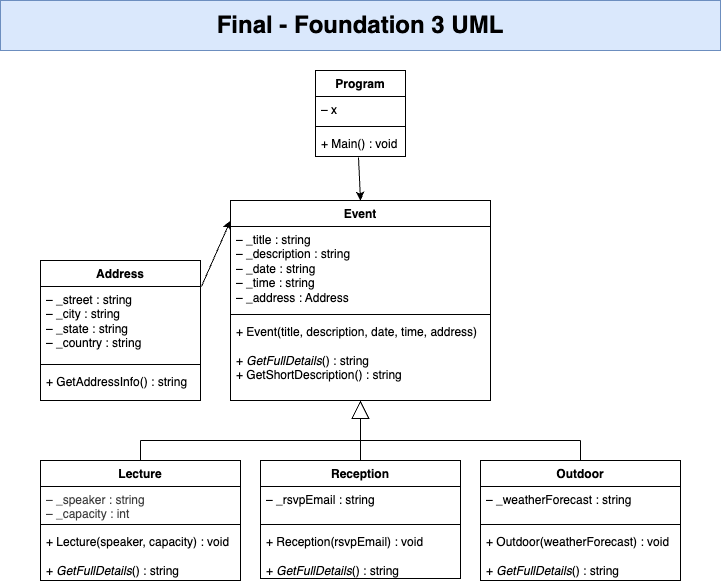

The diagram above was exported from draw.io. Its source (the exported page's mxGraphModel, read from the mxfile embedded in the PNG):
<mxGraphModel dx="1048" dy="995" grid="1" gridSize="10" guides="1" tooltips="1" connect="1" arrows="1" fold="1" page="0" pageScale="1" pageWidth="850" pageHeight="1100" math="0" shadow="0">
  <root>
    <mxCell id="0" />
    <mxCell id="1" parent="0" />
    <mxCell id="2" value="Program" style="swimlane;fontStyle=1;align=center;verticalAlign=top;childLayout=stackLayout;horizontal=1;startSize=26;horizontalStack=0;resizeParent=1;resizeParentMax=0;resizeLast=0;collapsible=1;marginBottom=0;whiteSpace=wrap;html=1;" parent="1" vertex="1">
      <mxGeometry x="435" y="-10" width="90" height="86" as="geometry" />
    </mxCell>
    <mxCell id="3" value="– x" style="text;strokeColor=none;fillColor=none;align=left;verticalAlign=top;spacingLeft=4;spacingRight=4;overflow=hidden;rotatable=0;points=[[0,0.5],[1,0.5]];portConstraint=eastwest;whiteSpace=wrap;html=1;" parent="2" vertex="1">
      <mxGeometry y="26" width="90" height="26" as="geometry" />
    </mxCell>
    <mxCell id="4" value="" style="line;strokeWidth=1;fillColor=none;align=left;verticalAlign=middle;spacingTop=-1;spacingLeft=3;spacingRight=3;rotatable=0;labelPosition=right;points=[];portConstraint=eastwest;strokeColor=inherit;" parent="2" vertex="1">
      <mxGeometry y="52" width="90" height="8" as="geometry" />
    </mxCell>
    <mxCell id="5" value="+ Main() : void" style="text;strokeColor=none;fillColor=none;align=left;verticalAlign=top;spacingLeft=4;spacingRight=4;overflow=hidden;rotatable=0;points=[[0,0.5],[1,0.5]];portConstraint=eastwest;whiteSpace=wrap;html=1;" parent="2" vertex="1">
      <mxGeometry y="60" width="90" height="26" as="geometry" />
    </mxCell>
    <mxCell id="34" style="edgeStyle=none;html=1;exitX=0.478;exitY=1.038;exitDx=0;exitDy=0;exitPerimeter=0;entryX=0.5;entryY=0;entryDx=0;entryDy=0;" parent="1" source="5" target="6" edge="1">
      <mxGeometry relative="1" as="geometry">
        <mxPoint x="520" y="70" as="targetPoint" />
      </mxGeometry>
    </mxCell>
    <mxCell id="6" value="Event" style="swimlane;fontStyle=1;align=center;verticalAlign=top;childLayout=stackLayout;horizontal=1;startSize=26;horizontalStack=0;resizeParent=1;resizeParentMax=0;resizeLast=0;collapsible=1;marginBottom=0;whiteSpace=wrap;html=1;" parent="1" vertex="1">
      <mxGeometry x="350" y="120" width="260" height="200" as="geometry" />
    </mxCell>
    <mxCell id="7" value="– _title : string&lt;div&gt;&lt;span style=&quot;color: rgb(0, 0, 0);&quot;&gt;– _description : string&lt;/span&gt;&lt;/div&gt;&lt;div&gt;&lt;span style=&quot;color: rgb(0, 0, 0);&quot;&gt;– _date : string&lt;/span&gt;&lt;span style=&quot;color: rgb(0, 0, 0);&quot;&gt;&lt;/span&gt;&lt;/div&gt;&lt;div&gt;&lt;span style=&quot;color: rgb(0, 0, 0);&quot;&gt;– _time : string&lt;/span&gt;&lt;span style=&quot;color: rgb(0, 0, 0);&quot;&gt;&lt;/span&gt;&lt;/div&gt;&lt;div&gt;&lt;span style=&quot;color: rgb(0, 0, 0);&quot;&gt;– _address : Address&lt;/span&gt;&lt;span style=&quot;color: rgb(0, 0, 0);&quot;&gt;&lt;/span&gt;&lt;/div&gt;" style="text;strokeColor=none;fillColor=none;align=left;verticalAlign=top;spacingLeft=4;spacingRight=4;overflow=hidden;rotatable=0;points=[[0,0.5],[1,0.5]];portConstraint=eastwest;whiteSpace=wrap;html=1;" parent="6" vertex="1">
      <mxGeometry y="26" width="260" height="84" as="geometry" />
    </mxCell>
    <mxCell id="8" value="" style="line;strokeWidth=1;fillColor=none;align=left;verticalAlign=middle;spacingTop=-1;spacingLeft=3;spacingRight=3;rotatable=0;labelPosition=right;points=[];portConstraint=eastwest;strokeColor=inherit;" parent="6" vertex="1">
      <mxGeometry y="110" width="260" height="8" as="geometry" />
    </mxCell>
    <mxCell id="9" value="+ Event(title, description, date, time, address)&lt;div&gt;&lt;br&gt;&lt;/div&gt;&lt;div&gt;+ &lt;i&gt;GetFullDetails&lt;/i&gt;() : string&lt;/div&gt;&lt;div&gt;+ GetShortDescription() : string&lt;/div&gt;" style="text;strokeColor=none;fillColor=none;align=left;verticalAlign=top;spacingLeft=4;spacingRight=4;overflow=hidden;rotatable=0;points=[[0,0.5],[1,0.5]];portConstraint=eastwest;whiteSpace=wrap;html=1;" parent="6" vertex="1">
      <mxGeometry y="118" width="260" height="82" as="geometry" />
    </mxCell>
    <mxCell id="42" style="edgeStyle=none;html=1;exitX=0.5;exitY=0;exitDx=0;exitDy=0;endArrow=none;endFill=0;" parent="1" source="22" edge="1">
      <mxGeometry relative="1" as="geometry">
        <mxPoint x="260" y="360" as="targetPoint" />
      </mxGeometry>
    </mxCell>
    <mxCell id="44" style="edgeStyle=none;html=1;endArrow=none;endFill=0;" parent="1" edge="1">
      <mxGeometry relative="1" as="geometry">
        <mxPoint x="260" y="360" as="targetPoint" />
        <mxPoint x="700" y="360" as="sourcePoint" />
      </mxGeometry>
    </mxCell>
    <mxCell id="22" value="Lecture" style="swimlane;fontStyle=1;align=center;verticalAlign=top;childLayout=stackLayout;horizontal=1;startSize=26;horizontalStack=0;resizeParent=1;resizeParentMax=0;resizeLast=0;collapsible=1;marginBottom=0;whiteSpace=wrap;html=1;" parent="1" vertex="1">
      <mxGeometry x="160" y="380" width="200" height="120" as="geometry" />
    </mxCell>
    <mxCell id="23" value="&lt;span style=&quot;color: rgb(63, 63, 63);&quot;&gt;– _speaker : string&lt;/span&gt;&lt;div&gt;&lt;span style=&quot;color: rgb(63, 63, 63);&quot;&gt;– _capacity : int&lt;/span&gt;&lt;/div&gt;" style="text;strokeColor=none;fillColor=none;align=left;verticalAlign=top;spacingLeft=4;spacingRight=4;overflow=hidden;rotatable=0;points=[[0,0.5],[1,0.5]];portConstraint=eastwest;whiteSpace=wrap;html=1;" parent="22" vertex="1">
      <mxGeometry y="26" width="200" height="34" as="geometry" />
    </mxCell>
    <mxCell id="24" value="" style="line;strokeWidth=1;fillColor=none;align=left;verticalAlign=middle;spacingTop=-1;spacingLeft=3;spacingRight=3;rotatable=0;labelPosition=right;points=[];portConstraint=eastwest;strokeColor=inherit;" parent="22" vertex="1">
      <mxGeometry y="60" width="200" height="8" as="geometry" />
    </mxCell>
    <mxCell id="25" value="&lt;div&gt;+ Lecture(speaker, capacity) : void&lt;/div&gt;&lt;div&gt;&lt;br&gt;&lt;/div&gt;+ &lt;i&gt;GetFullDetails&lt;/i&gt;() : string" style="text;strokeColor=none;fillColor=none;align=left;verticalAlign=top;spacingLeft=4;spacingRight=4;overflow=hidden;rotatable=0;points=[[0,0.5],[1,0.5]];portConstraint=eastwest;whiteSpace=wrap;html=1;" parent="22" vertex="1">
      <mxGeometry y="68" width="200" height="52" as="geometry" />
    </mxCell>
    <mxCell id="43" style="edgeStyle=none;html=1;exitX=0.5;exitY=0;exitDx=0;exitDy=0;endArrow=none;endFill=0;" parent="1" source="26" edge="1">
      <mxGeometry relative="1" as="geometry">
        <mxPoint x="700" y="360" as="targetPoint" />
      </mxGeometry>
    </mxCell>
    <mxCell id="26" value="Outdoor" style="swimlane;fontStyle=1;align=center;verticalAlign=top;childLayout=stackLayout;horizontal=1;startSize=26;horizontalStack=0;resizeParent=1;resizeParentMax=0;resizeLast=0;collapsible=1;marginBottom=0;whiteSpace=wrap;html=1;" parent="1" vertex="1">
      <mxGeometry x="600" y="380" width="200" height="120" as="geometry" />
    </mxCell>
    <mxCell id="27" value="&lt;span style=&quot;color: rgb(0, 0, 0);&quot;&gt;– _weatherForecast : string&lt;/span&gt;" style="text;strokeColor=none;fillColor=none;align=left;verticalAlign=top;spacingLeft=4;spacingRight=4;overflow=hidden;rotatable=0;points=[[0,0.5],[1,0.5]];portConstraint=eastwest;whiteSpace=wrap;html=1;" parent="26" vertex="1">
      <mxGeometry y="26" width="200" height="34" as="geometry" />
    </mxCell>
    <mxCell id="28" value="" style="line;strokeWidth=1;fillColor=none;align=left;verticalAlign=middle;spacingTop=-1;spacingLeft=3;spacingRight=3;rotatable=0;labelPosition=right;points=[];portConstraint=eastwest;strokeColor=inherit;" parent="26" vertex="1">
      <mxGeometry y="60" width="200" height="8" as="geometry" />
    </mxCell>
    <mxCell id="29" value="&lt;div&gt;&lt;span style=&quot;color: rgb(0, 0, 0);&quot;&gt;+ Outdoor(weatherForecast) : void&lt;/span&gt;&lt;/div&gt;&lt;div&gt;&lt;span style=&quot;color: rgb(0, 0, 0);&quot;&gt;&lt;br&gt;&lt;/span&gt;&lt;/div&gt;&lt;span style=&quot;color: rgb(0, 0, 0);&quot;&gt;+&amp;nbsp;&lt;/span&gt;&lt;i&gt;GetFullDetails&lt;/i&gt;&lt;span style=&quot;color: rgb(0, 0, 0);&quot;&gt;() : string&lt;/span&gt;" style="text;strokeColor=none;fillColor=none;align=left;verticalAlign=top;spacingLeft=4;spacingRight=4;overflow=hidden;rotatable=0;points=[[0,0.5],[1,0.5]];portConstraint=eastwest;whiteSpace=wrap;html=1;" parent="26" vertex="1">
      <mxGeometry y="68" width="200" height="52" as="geometry" />
    </mxCell>
    <mxCell id="30" value="Reception" style="swimlane;fontStyle=1;align=center;verticalAlign=top;childLayout=stackLayout;horizontal=1;startSize=26;horizontalStack=0;resizeParent=1;resizeParentMax=0;resizeLast=0;collapsible=1;marginBottom=0;whiteSpace=wrap;html=1;" parent="1" vertex="1">
      <mxGeometry x="380" y="380" width="200" height="118" as="geometry" />
    </mxCell>
    <mxCell id="31" value="– _rsvpEmail : string" style="text;strokeColor=none;fillColor=none;align=left;verticalAlign=top;spacingLeft=4;spacingRight=4;overflow=hidden;rotatable=0;points=[[0,0.5],[1,0.5]];portConstraint=eastwest;whiteSpace=wrap;html=1;" parent="30" vertex="1">
      <mxGeometry y="26" width="200" height="34" as="geometry" />
    </mxCell>
    <mxCell id="32" value="" style="line;strokeWidth=1;fillColor=none;align=left;verticalAlign=middle;spacingTop=-1;spacingLeft=3;spacingRight=3;rotatable=0;labelPosition=right;points=[];portConstraint=eastwest;strokeColor=inherit;" parent="30" vertex="1">
      <mxGeometry y="60" width="200" height="8" as="geometry" />
    </mxCell>
    <mxCell id="33" value="&lt;div&gt;&lt;span style=&quot;color: rgb(0, 0, 0);&quot;&gt;+ Reception(rsvpEmail&lt;/span&gt;&lt;span style=&quot;background-color: transparent;&quot;&gt;) : void&lt;/span&gt;&lt;/div&gt;&lt;div&gt;&lt;span style=&quot;color: rgb(0, 0, 0);&quot;&gt;&lt;br&gt;&lt;/span&gt;&lt;/div&gt;&lt;span style=&quot;color: rgb(0, 0, 0);&quot;&gt;+&amp;nbsp;&lt;/span&gt;&lt;i&gt;GetFullDetails&lt;/i&gt;&lt;span style=&quot;color: rgb(0, 0, 0);&quot;&gt;() : string&lt;/span&gt;" style="text;strokeColor=none;fillColor=none;align=left;verticalAlign=top;spacingLeft=4;spacingRight=4;overflow=hidden;rotatable=0;points=[[0,0.5],[1,0.5]];portConstraint=eastwest;whiteSpace=wrap;html=1;" parent="30" vertex="1">
      <mxGeometry y="68" width="200" height="50" as="geometry" />
    </mxCell>
    <mxCell id="35" value="Address" style="swimlane;fontStyle=1;align=center;verticalAlign=top;childLayout=stackLayout;horizontal=1;startSize=26;horizontalStack=0;resizeParent=1;resizeParentMax=0;resizeLast=0;collapsible=1;marginBottom=0;whiteSpace=wrap;html=1;" parent="1" vertex="1">
      <mxGeometry x="160" y="180" width="160" height="140" as="geometry" />
    </mxCell>
    <mxCell id="36" value="&lt;span style=&quot;color: rgb(0, 0, 0);&quot;&gt;– _street : string&lt;/span&gt;&lt;div&gt;&lt;span style=&quot;color: rgb(0, 0, 0);&quot;&gt;– _city : string&lt;/span&gt;&lt;/div&gt;&lt;div&gt;&lt;span style=&quot;color: rgb(0, 0, 0);&quot;&gt;– _state : string&lt;/span&gt;&lt;span style=&quot;color: rgb(0, 0, 0);&quot;&gt;&lt;/span&gt;&lt;/div&gt;&lt;div&gt;&lt;span style=&quot;color: rgb(0, 0, 0);&quot;&gt;– _country : string&lt;/span&gt;&lt;/div&gt;" style="text;strokeColor=none;fillColor=none;align=left;verticalAlign=top;spacingLeft=4;spacingRight=4;overflow=hidden;rotatable=0;points=[[0,0.5],[1,0.5]];portConstraint=eastwest;whiteSpace=wrap;html=1;" parent="35" vertex="1">
      <mxGeometry y="26" width="160" height="74" as="geometry" />
    </mxCell>
    <mxCell id="37" value="" style="line;strokeWidth=1;fillColor=none;align=left;verticalAlign=middle;spacingTop=-1;spacingLeft=3;spacingRight=3;rotatable=0;labelPosition=right;points=[];portConstraint=eastwest;strokeColor=inherit;" parent="35" vertex="1">
      <mxGeometry y="100" width="160" height="8" as="geometry" />
    </mxCell>
    <mxCell id="38" value="+ GetAddressInfo() : string" style="text;strokeColor=none;fillColor=none;align=left;verticalAlign=top;spacingLeft=4;spacingRight=4;overflow=hidden;rotatable=0;points=[[0,0.5],[1,0.5]];portConstraint=eastwest;whiteSpace=wrap;html=1;" parent="35" vertex="1">
      <mxGeometry y="108" width="160" height="32" as="geometry" />
    </mxCell>
    <mxCell id="40" style="edgeStyle=none;html=1;exitX=1.006;exitY=0;exitDx=0;exitDy=0;exitPerimeter=0;entryX=0;entryY=0.1;entryDx=0;entryDy=0;entryPerimeter=0;" parent="1" source="36" target="6" edge="1">
      <mxGeometry relative="1" as="geometry">
        <mxPoint x="320" y="180" as="sourcePoint" />
        <mxPoint x="330" y="130" as="targetPoint" />
      </mxGeometry>
    </mxCell>
    <mxCell id="41" style="edgeStyle=none;html=1;exitX=0.5;exitY=0;exitDx=0;exitDy=0;entryX=0.5;entryY=1;entryDx=0;entryDy=0;entryPerimeter=0;startArrow=none;startFill=0;endArrow=block;endFill=0;strokeWidth=1;endSize=16;" parent="1" source="30" target="9" edge="1">
      <mxGeometry relative="1" as="geometry" />
    </mxCell>
    <mxCell id="46" value="&lt;font style=&quot;font-size: 24px;&quot;&gt;&lt;b&gt;Final - Foundation 3 UML&lt;/b&gt;&lt;/font&gt;" style="html=1;whiteSpace=wrap;fillColor=#dae8fc;strokeColor=#6c8ebf;" parent="1" vertex="1">
      <mxGeometry x="120" y="-80" width="720" height="50" as="geometry" />
    </mxCell>
  </root>
</mxGraphModel>